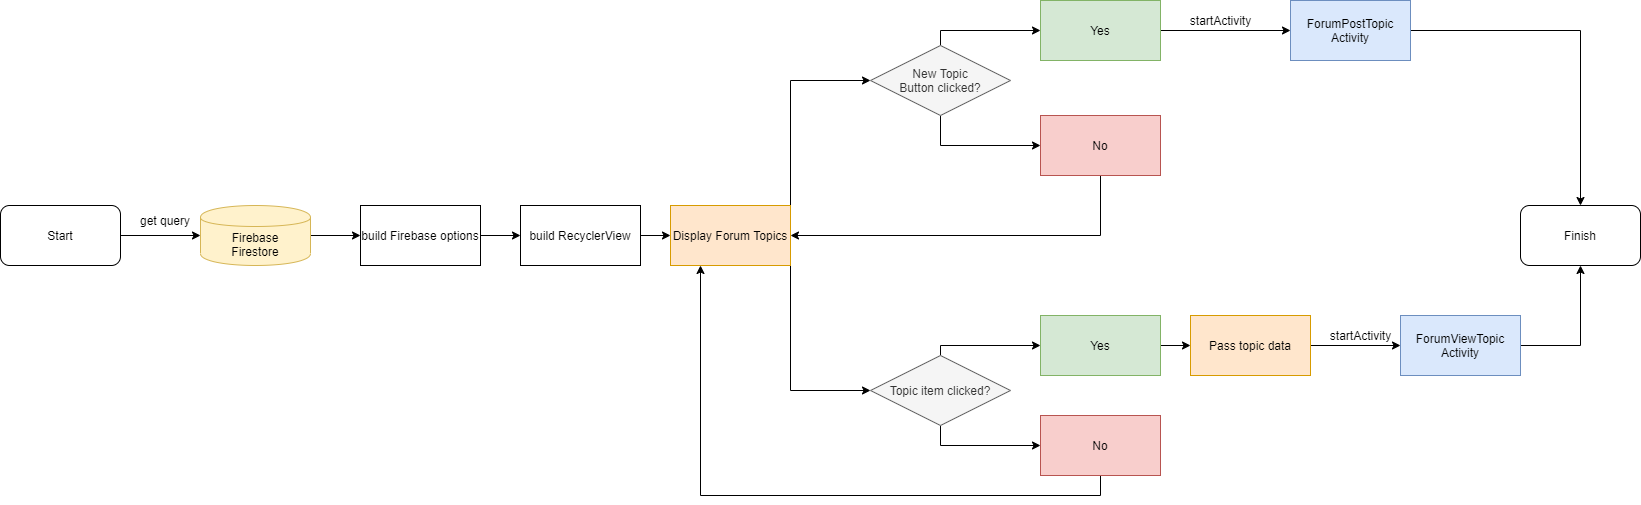

The diagram above was exported from draw.io. Its source (the exported page's mxGraphModel, read from the mxfile embedded in the PNG):
<mxGraphModel dx="3384" dy="2031" grid="1" gridSize="10" guides="1" tooltips="1" connect="1" arrows="1" fold="1" page="1" pageScale="1" pageWidth="827" pageHeight="1169" math="0" shadow="0">
  <root>
    <mxCell id="WIyWlLk6GJQsqaUBKTNV-0" />
    <mxCell id="WIyWlLk6GJQsqaUBKTNV-1" parent="WIyWlLk6GJQsqaUBKTNV-0" />
    <mxCell id="mjGris4Eu3tjNwrJSwCe-71" style="edgeStyle=orthogonalEdgeStyle;rounded=0;orthogonalLoop=1;jettySize=auto;html=1;exitX=1;exitY=0.5;exitDx=0;exitDy=0;entryX=0;entryY=0.5;entryDx=0;entryDy=0;" edge="1" parent="WIyWlLk6GJQsqaUBKTNV-1" source="mjGris4Eu3tjNwrJSwCe-31" target="mjGris4Eu3tjNwrJSwCe-69">
      <mxGeometry relative="1" as="geometry" />
    </mxCell>
    <mxCell id="mjGris4Eu3tjNwrJSwCe-31" value="Firebase&lt;br&gt;Firestore" style="shape=cylinder;whiteSpace=wrap;html=1;boundedLbl=1;backgroundOutline=1;fillColor=#fff2cc;strokeColor=#d6b656;" vertex="1" parent="WIyWlLk6GJQsqaUBKTNV-1">
      <mxGeometry x="-1430" y="-945" width="110" height="60" as="geometry" />
    </mxCell>
    <mxCell id="mjGris4Eu3tjNwrJSwCe-62" style="edgeStyle=orthogonalEdgeStyle;rounded=0;orthogonalLoop=1;jettySize=auto;html=1;exitX=1;exitY=1;exitDx=0;exitDy=0;entryX=0;entryY=0.5;entryDx=0;entryDy=0;" edge="1" parent="WIyWlLk6GJQsqaUBKTNV-1" source="mjGris4Eu3tjNwrJSwCe-32" target="mjGris4Eu3tjNwrJSwCe-46">
      <mxGeometry relative="1" as="geometry" />
    </mxCell>
    <mxCell id="mjGris4Eu3tjNwrJSwCe-63" style="edgeStyle=orthogonalEdgeStyle;rounded=0;orthogonalLoop=1;jettySize=auto;html=1;exitX=1;exitY=0;exitDx=0;exitDy=0;entryX=0;entryY=0.5;entryDx=0;entryDy=0;" edge="1" parent="WIyWlLk6GJQsqaUBKTNV-1" source="mjGris4Eu3tjNwrJSwCe-32" target="mjGris4Eu3tjNwrJSwCe-37">
      <mxGeometry relative="1" as="geometry" />
    </mxCell>
    <mxCell id="mjGris4Eu3tjNwrJSwCe-32" value="Display Forum Topics" style="rounded=0;whiteSpace=wrap;html=1;fillColor=#ffe6cc;strokeColor=#d79b00;" vertex="1" parent="WIyWlLk6GJQsqaUBKTNV-1">
      <mxGeometry x="-960" y="-945" width="120" height="60" as="geometry" />
    </mxCell>
    <mxCell id="mjGris4Eu3tjNwrJSwCe-33" style="edgeStyle=orthogonalEdgeStyle;rounded=0;orthogonalLoop=1;jettySize=auto;html=1;entryX=0;entryY=0.5;entryDx=0;entryDy=0;" edge="1" parent="WIyWlLk6GJQsqaUBKTNV-1" target="mjGris4Eu3tjNwrJSwCe-31">
      <mxGeometry relative="1" as="geometry">
        <mxPoint x="-1519.9999999999998" y="-915" as="sourcePoint" />
      </mxGeometry>
    </mxCell>
    <mxCell id="mjGris4Eu3tjNwrJSwCe-35" style="edgeStyle=orthogonalEdgeStyle;rounded=0;orthogonalLoop=1;jettySize=auto;html=1;exitX=0.5;exitY=0;exitDx=0;exitDy=0;entryX=0;entryY=0.5;entryDx=0;entryDy=0;" edge="1" parent="WIyWlLk6GJQsqaUBKTNV-1" source="mjGris4Eu3tjNwrJSwCe-37" target="mjGris4Eu3tjNwrJSwCe-40">
      <mxGeometry relative="1" as="geometry">
        <Array as="points">
          <mxPoint x="-690" y="-1120" />
        </Array>
      </mxGeometry>
    </mxCell>
    <mxCell id="mjGris4Eu3tjNwrJSwCe-36" style="edgeStyle=orthogonalEdgeStyle;rounded=0;orthogonalLoop=1;jettySize=auto;html=1;entryX=0;entryY=0.5;entryDx=0;entryDy=0;" edge="1" parent="WIyWlLk6GJQsqaUBKTNV-1" source="mjGris4Eu3tjNwrJSwCe-37" target="mjGris4Eu3tjNwrJSwCe-41">
      <mxGeometry relative="1" as="geometry">
        <Array as="points">
          <mxPoint x="-690" y="-1005" />
        </Array>
      </mxGeometry>
    </mxCell>
    <mxCell id="mjGris4Eu3tjNwrJSwCe-37" value="New Topic&lt;br&gt;Button clicked?" style="rhombus;whiteSpace=wrap;html=1;fillColor=#f5f5f5;strokeColor=#666666;fontColor=#333333;" vertex="1" parent="WIyWlLk6GJQsqaUBKTNV-1">
      <mxGeometry x="-760" y="-1105" width="140" height="70" as="geometry" />
    </mxCell>
    <mxCell id="mjGris4Eu3tjNwrJSwCe-61" style="edgeStyle=orthogonalEdgeStyle;rounded=0;orthogonalLoop=1;jettySize=auto;html=1;exitX=1;exitY=0.5;exitDx=0;exitDy=0;" edge="1" parent="WIyWlLk6GJQsqaUBKTNV-1" source="mjGris4Eu3tjNwrJSwCe-38" target="mjGris4Eu3tjNwrJSwCe-59">
      <mxGeometry relative="1" as="geometry" />
    </mxCell>
    <mxCell id="mjGris4Eu3tjNwrJSwCe-38" value="ForumPostTopic Activity" style="rounded=0;whiteSpace=wrap;html=1;fillColor=#dae8fc;strokeColor=#6c8ebf;" vertex="1" parent="WIyWlLk6GJQsqaUBKTNV-1">
      <mxGeometry x="-340" y="-1150" width="120" height="60" as="geometry" />
    </mxCell>
    <mxCell id="mjGris4Eu3tjNwrJSwCe-39" style="edgeStyle=orthogonalEdgeStyle;rounded=0;orthogonalLoop=1;jettySize=auto;html=1;exitX=1;exitY=0.5;exitDx=0;exitDy=0;" edge="1" parent="WIyWlLk6GJQsqaUBKTNV-1" source="mjGris4Eu3tjNwrJSwCe-40" target="mjGris4Eu3tjNwrJSwCe-38">
      <mxGeometry relative="1" as="geometry" />
    </mxCell>
    <mxCell id="mjGris4Eu3tjNwrJSwCe-40" value="Yes" style="rounded=0;whiteSpace=wrap;html=1;" vertex="1" parent="WIyWlLk6GJQsqaUBKTNV-1">
      <mxGeometry x="-590" y="-1150" width="120" height="60" as="geometry" />
    </mxCell>
    <mxCell id="mjGris4Eu3tjNwrJSwCe-55" style="edgeStyle=orthogonalEdgeStyle;rounded=0;orthogonalLoop=1;jettySize=auto;html=1;exitX=0.5;exitY=1;exitDx=0;exitDy=0;entryX=1;entryY=0.5;entryDx=0;entryDy=0;" edge="1" parent="WIyWlLk6GJQsqaUBKTNV-1" source="mjGris4Eu3tjNwrJSwCe-41" target="mjGris4Eu3tjNwrJSwCe-32">
      <mxGeometry relative="1" as="geometry" />
    </mxCell>
    <mxCell id="mjGris4Eu3tjNwrJSwCe-41" value="No" style="rounded=0;whiteSpace=wrap;html=1;fillColor=#f8cecc;strokeColor=#b85450;" vertex="1" parent="WIyWlLk6GJQsqaUBKTNV-1">
      <mxGeometry x="-590" y="-1035" width="120" height="60" as="geometry" />
    </mxCell>
    <mxCell id="mjGris4Eu3tjNwrJSwCe-42" value="Yes" style="rounded=0;whiteSpace=wrap;html=1;fillColor=#d5e8d4;strokeColor=#82b366;" vertex="1" parent="WIyWlLk6GJQsqaUBKTNV-1">
      <mxGeometry x="-590" y="-1150" width="120" height="60" as="geometry" />
    </mxCell>
    <mxCell id="mjGris4Eu3tjNwrJSwCe-44" style="edgeStyle=orthogonalEdgeStyle;rounded=0;orthogonalLoop=1;jettySize=auto;html=1;entryX=0;entryY=0.5;entryDx=0;entryDy=0;" edge="1" parent="WIyWlLk6GJQsqaUBKTNV-1" source="mjGris4Eu3tjNwrJSwCe-46" target="mjGris4Eu3tjNwrJSwCe-51">
      <mxGeometry relative="1" as="geometry">
        <Array as="points">
          <mxPoint x="-690" y="-805" />
        </Array>
      </mxGeometry>
    </mxCell>
    <mxCell id="mjGris4Eu3tjNwrJSwCe-45" style="edgeStyle=orthogonalEdgeStyle;rounded=0;orthogonalLoop=1;jettySize=auto;html=1;exitX=0.5;exitY=1;exitDx=0;exitDy=0;entryX=0;entryY=0.5;entryDx=0;entryDy=0;" edge="1" parent="WIyWlLk6GJQsqaUBKTNV-1" source="mjGris4Eu3tjNwrJSwCe-46" target="mjGris4Eu3tjNwrJSwCe-52">
      <mxGeometry relative="1" as="geometry" />
    </mxCell>
    <mxCell id="mjGris4Eu3tjNwrJSwCe-46" value="Topic item clicked?" style="rhombus;whiteSpace=wrap;html=1;fillColor=#f5f5f5;strokeColor=#666666;fontColor=#333333;" vertex="1" parent="WIyWlLk6GJQsqaUBKTNV-1">
      <mxGeometry x="-760" y="-795" width="140" height="70" as="geometry" />
    </mxCell>
    <mxCell id="mjGris4Eu3tjNwrJSwCe-60" style="edgeStyle=orthogonalEdgeStyle;rounded=0;orthogonalLoop=1;jettySize=auto;html=1;exitX=1;exitY=0.5;exitDx=0;exitDy=0;entryX=0.5;entryY=1;entryDx=0;entryDy=0;" edge="1" parent="WIyWlLk6GJQsqaUBKTNV-1" source="mjGris4Eu3tjNwrJSwCe-47" target="mjGris4Eu3tjNwrJSwCe-59">
      <mxGeometry relative="1" as="geometry" />
    </mxCell>
    <mxCell id="mjGris4Eu3tjNwrJSwCe-47" value="ForumViewTopic&lt;br&gt;Activity" style="rounded=0;whiteSpace=wrap;html=1;fillColor=#dae8fc;strokeColor=#6c8ebf;" vertex="1" parent="WIyWlLk6GJQsqaUBKTNV-1">
      <mxGeometry x="-230" y="-835" width="120" height="60" as="geometry" />
    </mxCell>
    <mxCell id="mjGris4Eu3tjNwrJSwCe-48" style="edgeStyle=orthogonalEdgeStyle;rounded=0;orthogonalLoop=1;jettySize=auto;html=1;" edge="1" parent="WIyWlLk6GJQsqaUBKTNV-1" source="mjGris4Eu3tjNwrJSwCe-49" target="mjGris4Eu3tjNwrJSwCe-47">
      <mxGeometry relative="1" as="geometry" />
    </mxCell>
    <mxCell id="mjGris4Eu3tjNwrJSwCe-49" value="Pass topic data" style="rounded=0;whiteSpace=wrap;html=1;fillColor=#ffe6cc;strokeColor=#d79b00;" vertex="1" parent="WIyWlLk6GJQsqaUBKTNV-1">
      <mxGeometry x="-440" y="-835" width="120" height="60" as="geometry" />
    </mxCell>
    <mxCell id="mjGris4Eu3tjNwrJSwCe-50" style="edgeStyle=orthogonalEdgeStyle;rounded=0;orthogonalLoop=1;jettySize=auto;html=1;entryX=0;entryY=0.5;entryDx=0;entryDy=0;" edge="1" parent="WIyWlLk6GJQsqaUBKTNV-1" source="mjGris4Eu3tjNwrJSwCe-51" target="mjGris4Eu3tjNwrJSwCe-49">
      <mxGeometry relative="1" as="geometry" />
    </mxCell>
    <mxCell id="mjGris4Eu3tjNwrJSwCe-51" value="Yes" style="rounded=0;whiteSpace=wrap;html=1;fillColor=#d5e8d4;strokeColor=#82b366;" vertex="1" parent="WIyWlLk6GJQsqaUBKTNV-1">
      <mxGeometry x="-590" y="-835" width="120" height="60" as="geometry" />
    </mxCell>
    <mxCell id="mjGris4Eu3tjNwrJSwCe-56" style="edgeStyle=orthogonalEdgeStyle;rounded=0;orthogonalLoop=1;jettySize=auto;html=1;exitX=0.5;exitY=1;exitDx=0;exitDy=0;entryX=0.25;entryY=1;entryDx=0;entryDy=0;" edge="1" parent="WIyWlLk6GJQsqaUBKTNV-1" source="mjGris4Eu3tjNwrJSwCe-52" target="mjGris4Eu3tjNwrJSwCe-32">
      <mxGeometry relative="1" as="geometry" />
    </mxCell>
    <mxCell id="mjGris4Eu3tjNwrJSwCe-52" value="No" style="rounded=0;whiteSpace=wrap;html=1;fillColor=#f8cecc;strokeColor=#b85450;" vertex="1" parent="WIyWlLk6GJQsqaUBKTNV-1">
      <mxGeometry x="-590" y="-735" width="120" height="60" as="geometry" />
    </mxCell>
    <mxCell id="mjGris4Eu3tjNwrJSwCe-53" value="startActivity" style="text;html=1;align=center;verticalAlign=middle;resizable=0;points=[];autosize=1;" vertex="1" parent="WIyWlLk6GJQsqaUBKTNV-1">
      <mxGeometry x="-310" y="-825" width="80" height="20" as="geometry" />
    </mxCell>
    <mxCell id="mjGris4Eu3tjNwrJSwCe-57" value="startActivity" style="text;html=1;align=center;verticalAlign=middle;resizable=0;points=[];autosize=1;" vertex="1" parent="WIyWlLk6GJQsqaUBKTNV-1">
      <mxGeometry x="-450" y="-1140" width="80" height="20" as="geometry" />
    </mxCell>
    <mxCell id="mjGris4Eu3tjNwrJSwCe-58" value="Start" style="rounded=1;whiteSpace=wrap;html=1;" vertex="1" parent="WIyWlLk6GJQsqaUBKTNV-1">
      <mxGeometry x="-1630" y="-945" width="120" height="60" as="geometry" />
    </mxCell>
    <mxCell id="mjGris4Eu3tjNwrJSwCe-59" value="Finish" style="rounded=1;whiteSpace=wrap;html=1;" vertex="1" parent="WIyWlLk6GJQsqaUBKTNV-1">
      <mxGeometry x="-110" y="-945" width="120" height="60" as="geometry" />
    </mxCell>
    <mxCell id="mjGris4Eu3tjNwrJSwCe-64" value="get query" style="text;html=1;strokeColor=none;fillColor=none;align=center;verticalAlign=middle;whiteSpace=wrap;rounded=0;" vertex="1" parent="WIyWlLk6GJQsqaUBKTNV-1">
      <mxGeometry x="-1500" y="-940" width="70" height="20" as="geometry" />
    </mxCell>
    <mxCell id="mjGris4Eu3tjNwrJSwCe-72" style="edgeStyle=orthogonalEdgeStyle;rounded=0;orthogonalLoop=1;jettySize=auto;html=1;exitX=1;exitY=0.5;exitDx=0;exitDy=0;" edge="1" parent="WIyWlLk6GJQsqaUBKTNV-1" source="mjGris4Eu3tjNwrJSwCe-69" target="mjGris4Eu3tjNwrJSwCe-70">
      <mxGeometry relative="1" as="geometry" />
    </mxCell>
    <mxCell id="mjGris4Eu3tjNwrJSwCe-69" value="build Firebase options" style="rounded=0;whiteSpace=wrap;html=1;" vertex="1" parent="WIyWlLk6GJQsqaUBKTNV-1">
      <mxGeometry x="-1270" y="-945" width="120" height="60" as="geometry" />
    </mxCell>
    <mxCell id="mjGris4Eu3tjNwrJSwCe-73" style="edgeStyle=orthogonalEdgeStyle;rounded=0;orthogonalLoop=1;jettySize=auto;html=1;exitX=1;exitY=0.5;exitDx=0;exitDy=0;entryX=0;entryY=0.5;entryDx=0;entryDy=0;" edge="1" parent="WIyWlLk6GJQsqaUBKTNV-1" source="mjGris4Eu3tjNwrJSwCe-70" target="mjGris4Eu3tjNwrJSwCe-32">
      <mxGeometry relative="1" as="geometry" />
    </mxCell>
    <mxCell id="mjGris4Eu3tjNwrJSwCe-70" value="build RecyclerView" style="rounded=0;whiteSpace=wrap;html=1;" vertex="1" parent="WIyWlLk6GJQsqaUBKTNV-1">
      <mxGeometry x="-1110" y="-945" width="120" height="60" as="geometry" />
    </mxCell>
  </root>
</mxGraphModel>